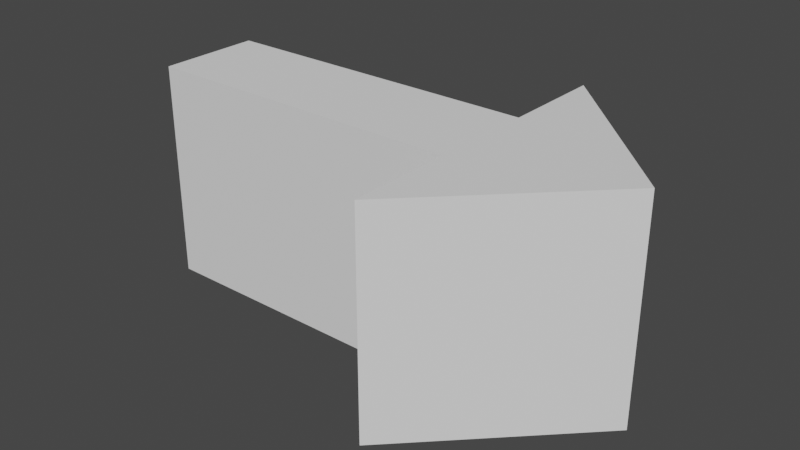 # Source: arrow.blend  (saved by Blender 3.4.6; exported with 4.5.12 LTS)
import bpy
from mathutils import Matrix  # noqa: F401  (used for matrix-valued properties, if any)

bpy.ops.wm.read_factory_settings(use_empty=True)
scene = bpy.context.scene
scene.name = 'Scene'

# ---- collections
col_collection = bpy.data.collections.new('Collection'); scene.collection.children.link(col_collection)

# ---- world
world_world = bpy.data.worlds.new('World'); scene.world = world_world
world_world.use_nodes = True; world_world.node_tree.nodes.clear()
_N = world_world.node_tree.nodes; _L = world_world.node_tree.links
n0 = _N.new('ShaderNodeOutputWorld'); n0.name = 'World Output'; n0.location = (300, 300)
n1 = _N.new('ShaderNodeBackground'); n1.name = 'Background'; n1.location = (10, 300)
n1.inputs[0].default_value = (0.05088, 0.05088, 0.05088, 1.0)
_L.new(n1.outputs[0], n0.inputs[0])
n0.is_active_output = True
world_world.color = (0.05088, 0.05088, 0.05088)
world_world.use_sun_shadow = False
world_world.sun_shadow_jitter_overblur = 0.0

# ---- meshes
me_cube_001 = bpy.data.meshes.new('Cube.001')
me_cube_001.from_pydata([(1.0, 1.414, -1.0), (1.0, 1.414, 1.0), (1.0, -1.414, -1.0), (1.0, -1.414, 1.0), (2.414, 0.0, -1.0), (2.414, 0.0, 1.0), (1.0, 0.4714, -1.0), (1.0, -0.4714, -1.0), (1.0, 0.4714, 1.0), (1.0, -0.4714, 1.0), (-2.0, 0.4714, -1.0), (-2.0, -0.4714, -1.0), (-2.0, 0.4714, 1.0), (-2.0, -0.4714, 1.0)], [], [(6, 8, 1, 0), (0, 1, 5, 4), (4, 5, 3, 2), (0, 4, 2, 7, 6), (5, 1, 8, 9, 3), (2, 3, 9, 7), (7, 9, 13, 11), (11, 13, 12, 10), (8, 6, 10, 12), (9, 8, 12, 13), (6, 7, 11, 10)])
_uv = me_cube_001.uv_layers.new(name='UVMap')
_uv.uv.foreach_set('vector', [0.375, 0.4167, 0.625, 0.4167, 0.625, 0.25, 0.375, 0.25, 0.375, 0.25, 0.625, 0.25, 0.625, 0.5, 0.375, 0.5, 0.375, 0.5, 0.625, 0.5, 0.625, 0.75, 0.375, 0.75, 0.375, 0.25, 0.375, 0.5, 0.375, 0.75, 0.375, 0.5833, 0.375, 0.4167, 0.625, 0.5, 0.625, 0.25, 0.625, 0.4167, 0.625, 0.5833, 0.625, 0.75, 0.375, 0.75, 0.625, 0.75, 0.625, 0.5833, 0.375, 0.5833, 0.375, 0.5833, 0.625, 0.5833, 0.625, 0.5833, 0.375, 0.5833, 0.375, 0.5833, 0.625, 0.5833, 0.625, 0.4167, 0.375, 0.4167, 0.625, 0.4167, 0.375, 0.4167, 0.375, 0.4167, 0.625, 0.4167, 0.625, 0.5833, 0.625, 0.4167, 0.625, 0.4167, 0.625, 0.5833, 0.375, 0.4167, 0.375, 0.5833, 0.375, 0.5833, 0.375, 0.4167])
me_cube_001.update()

# ---- objects
ob_cube = bpy.data.objects.new('Cube', me_cube_001)

# ---- transforms, parenting, visibility, modifiers, constraints
ob_cube.location = (0.0, 0.0, 0.0)

# ---- collection membership
col_collection.objects.link(ob_cube)

# ---- scene / render settings (as saved in the file)
scene.frame_start = 1; scene.frame_end = 250; scene.frame_set(1)
scene.render.engine = 'BLENDER_EEVEE_NEXT'
scene.cycles.sampling_pattern = 'TABULATED_SOBOL'
scene.cycles.use_light_tree = False
scene.view_settings.view_transform = 'Filmic'
bpy.context.view_layer.update()

# ---- added for rendering (the .blend has no active camera and no usable light): camera, sun
cam_auto = bpy.data.cameras.new('AutoCamera')
cam_auto.lens = 50.0
cam_auto.sensor_width = 36.0
cam_auto.clip_end = 1000.0
ob_auto_camera = bpy.data.objects.new('AutoCamera', cam_auto)
scene.collection.objects.link(ob_auto_camera)
ob_auto_camera.location = (5.3987, -6.22992, 4.15328)
ob_auto_camera.rotation_euler = (1.09748, -7.21219e-08, 0.694738)
scene.camera = ob_auto_camera
light_auto_sun = bpy.data.lights.new('AutoSun', 'SUN')
light_auto_sun.energy = 3.0
light_auto_sun.angle = 0.0523599
ob_auto_sun = bpy.data.objects.new('AutoSun', light_auto_sun)
scene.collection.objects.link(ob_auto_sun)
ob_auto_sun.rotation_euler = (0.872665, 0.174533, 0.523599)
bpy.context.view_layer.update()
